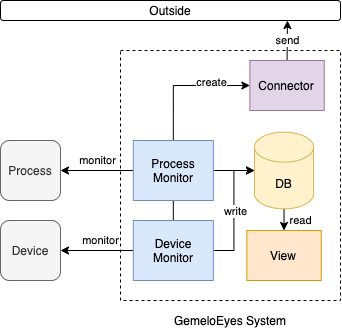

The diagram above was exported from draw.io. Its source (the exported page's mxGraphModel, read from the mxfile embedded in the PNG):
<mxGraphModel dx="788" dy="490" grid="1" gridSize="10" guides="1" tooltips="1" connect="1" arrows="1" fold="1" page="1" pageScale="1" pageWidth="827" pageHeight="1169" math="0" shadow="0">
  <root>
    <mxCell id="0" />
    <mxCell id="1" parent="0" />
    <mxCell id="0vB2KQrcFFdbFEnOzs6w-1" value="Process" style="whiteSpace=wrap;html=1;aspect=fixed;rounded=1;fillColor=#f5f5f5;strokeColor=#666666;fontColor=#333333;" parent="1" vertex="1">
      <mxGeometry x="160" y="270" width="60" height="60" as="geometry" />
    </mxCell>
    <mxCell id="0vB2KQrcFFdbFEnOzs6w-2" value="Device" style="whiteSpace=wrap;html=1;aspect=fixed;rounded=1;fillColor=#f5f5f5;strokeColor=#666666;fontColor=#333333;" parent="1" vertex="1">
      <mxGeometry x="160" y="350" width="60" height="60" as="geometry" />
    </mxCell>
    <mxCell id="0vB2KQrcFFdbFEnOzs6w-3" value="" style="rounded=0;whiteSpace=wrap;html=1;dashed=1;" parent="1" vertex="1">
      <mxGeometry x="280" y="180" width="220" height="250" as="geometry" />
    </mxCell>
    <mxCell id="0vB2KQrcFFdbFEnOzs6w-4" value="GemeloEyes System" style="text;html=1;strokeColor=none;fillColor=none;align=center;verticalAlign=middle;whiteSpace=wrap;rounded=0;dashed=1;" parent="1" vertex="1">
      <mxGeometry x="325" y="440" width="130" height="20" as="geometry" />
    </mxCell>
    <mxCell id="0vB2KQrcFFdbFEnOzs6w-69" value="read" style="edgeStyle=orthogonalEdgeStyle;rounded=0;orthogonalLoop=1;jettySize=auto;html=1;exitX=0.5;exitY=1;exitDx=0;exitDy=0;exitPerimeter=0;entryX=0.5;entryY=0;entryDx=0;entryDy=0;endArrow=classic;endFill=1;" parent="1" source="0vB2KQrcFFdbFEnOzs6w-5" target="0vB2KQrcFFdbFEnOzs6w-68" edge="1">
      <mxGeometry x="0.0771" y="16" relative="1" as="geometry">
        <mxPoint as="offset" />
      </mxGeometry>
    </mxCell>
    <mxCell id="0vB2KQrcFFdbFEnOzs6w-5" value="DB" style="shape=cylinder3;whiteSpace=wrap;html=1;boundedLbl=1;backgroundOutline=1;size=15;rounded=1;fillColor=#fff2cc;strokeColor=#d6b656;" parent="1" vertex="1">
      <mxGeometry x="414" y="261.67" width="59.07" height="76.66" as="geometry" />
    </mxCell>
    <mxCell id="0vB2KQrcFFdbFEnOzs6w-51" style="edgeStyle=orthogonalEdgeStyle;rounded=0;orthogonalLoop=1;jettySize=auto;html=1;exitX=0;exitY=0.5;exitDx=0;exitDy=0;entryX=1;entryY=0.5;entryDx=0;entryDy=0;" parent="1" source="0vB2KQrcFFdbFEnOzs6w-6" target="0vB2KQrcFFdbFEnOzs6w-1" edge="1">
      <mxGeometry relative="1" as="geometry" />
    </mxCell>
    <mxCell id="0vB2KQrcFFdbFEnOzs6w-70" value="monitor" style="edgeLabel;html=1;align=center;verticalAlign=middle;resizable=0;points=[];" parent="0vB2KQrcFFdbFEnOzs6w-51" vertex="1" connectable="0">
      <mxGeometry x="-0.0163" y="-1" relative="1" as="geometry">
        <mxPoint y="-9" as="offset" />
      </mxGeometry>
    </mxCell>
    <mxCell id="0vB2KQrcFFdbFEnOzs6w-60" style="edgeStyle=orthogonalEdgeStyle;rounded=0;orthogonalLoop=1;jettySize=auto;html=1;exitX=0.5;exitY=0;exitDx=0;exitDy=0;entryX=0;entryY=0.5;entryDx=0;entryDy=0;" parent="1" source="0vB2KQrcFFdbFEnOzs6w-6" target="0vB2KQrcFFdbFEnOzs6w-34" edge="1">
      <mxGeometry relative="1" as="geometry">
        <Array as="points">
          <mxPoint x="333" y="215" />
        </Array>
      </mxGeometry>
    </mxCell>
    <mxCell id="0vB2KQrcFFdbFEnOzs6w-67" value="create" style="edgeLabel;html=1;align=center;verticalAlign=middle;resizable=0;points=[];" parent="0vB2KQrcFFdbFEnOzs6w-60" vertex="1" connectable="0">
      <mxGeometry x="0.1927" y="3" relative="1" as="geometry">
        <mxPoint x="14" as="offset" />
      </mxGeometry>
    </mxCell>
    <mxCell id="0vB2KQrcFFdbFEnOzs6w-61" style="rounded=0;orthogonalLoop=1;jettySize=auto;html=1;exitX=0.5;exitY=1;exitDx=0;exitDy=0;entryX=0.5;entryY=0;entryDx=0;entryDy=0;endArrow=none;endFill=0;" parent="1" source="0vB2KQrcFFdbFEnOzs6w-6" target="0vB2KQrcFFdbFEnOzs6w-33" edge="1">
      <mxGeometry relative="1" as="geometry" />
    </mxCell>
    <mxCell id="0vB2KQrcFFdbFEnOzs6w-64" style="edgeStyle=orthogonalEdgeStyle;rounded=0;orthogonalLoop=1;jettySize=auto;html=1;exitX=1;exitY=0.5;exitDx=0;exitDy=0;entryX=0;entryY=0.5;entryDx=0;entryDy=0;entryPerimeter=0;endArrow=classic;endFill=1;" parent="1" source="0vB2KQrcFFdbFEnOzs6w-6" target="0vB2KQrcFFdbFEnOzs6w-5" edge="1">
      <mxGeometry relative="1" as="geometry" />
    </mxCell>
    <mxCell id="0vB2KQrcFFdbFEnOzs6w-6" value="Process Monitor" style="rounded=0;whiteSpace=wrap;html=1;fillColor=#dae8fc;strokeColor=#6c8ebf;" parent="1" vertex="1">
      <mxGeometry x="292.81" y="270" width="80" height="60" as="geometry" />
    </mxCell>
    <mxCell id="0vB2KQrcFFdbFEnOzs6w-50" style="edgeStyle=orthogonalEdgeStyle;rounded=0;orthogonalLoop=1;jettySize=auto;html=1;exitX=0;exitY=0.5;exitDx=0;exitDy=0;entryX=1;entryY=0.5;entryDx=0;entryDy=0;" parent="1" source="0vB2KQrcFFdbFEnOzs6w-33" target="0vB2KQrcFFdbFEnOzs6w-2" edge="1">
      <mxGeometry relative="1" as="geometry" />
    </mxCell>
    <mxCell id="-CaOVbx8LqsDH5l4CzA4-4" value="monitor" style="edgeLabel;html=1;align=center;verticalAlign=middle;resizable=0;points=[];" vertex="1" connectable="0" parent="0vB2KQrcFFdbFEnOzs6w-50">
      <mxGeometry x="-0.1766" y="1" relative="1" as="geometry">
        <mxPoint x="-3" y="-11" as="offset" />
      </mxGeometry>
    </mxCell>
    <mxCell id="0vB2KQrcFFdbFEnOzs6w-63" style="edgeStyle=orthogonalEdgeStyle;rounded=0;orthogonalLoop=1;jettySize=auto;html=1;exitX=1;exitY=0.5;exitDx=0;exitDy=0;endArrow=classic;endFill=1;entryX=0;entryY=0.5;entryDx=0;entryDy=0;entryPerimeter=0;" parent="1" source="0vB2KQrcFFdbFEnOzs6w-33" target="0vB2KQrcFFdbFEnOzs6w-5" edge="1">
      <mxGeometry relative="1" as="geometry" />
    </mxCell>
    <mxCell id="-CaOVbx8LqsDH5l4CzA4-1" value="write" style="edgeLabel;html=1;align=center;verticalAlign=middle;resizable=0;points=[];" vertex="1" connectable="0" parent="0vB2KQrcFFdbFEnOzs6w-63">
      <mxGeometry x="-0.0136" y="-1" relative="1" as="geometry">
        <mxPoint as="offset" />
      </mxGeometry>
    </mxCell>
    <mxCell id="0vB2KQrcFFdbFEnOzs6w-33" value="Device&lt;br&gt;Monitor" style="rounded=0;whiteSpace=wrap;html=1;fillColor=#dae8fc;strokeColor=#6c8ebf;" parent="1" vertex="1">
      <mxGeometry x="292.81" y="350" width="80" height="60" as="geometry" />
    </mxCell>
    <mxCell id="-CaOVbx8LqsDH5l4CzA4-2" value="send" style="rounded=0;orthogonalLoop=1;jettySize=auto;html=1;exitX=0.5;exitY=0;exitDx=0;exitDy=0;entryX=0.844;entryY=1;entryDx=0;entryDy=0;entryPerimeter=0;endArrow=classic;endFill=1;" edge="1" parent="1" source="0vB2KQrcFFdbFEnOzs6w-34" target="0vB2KQrcFFdbFEnOzs6w-75">
      <mxGeometry relative="1" as="geometry" />
    </mxCell>
    <mxCell id="0vB2KQrcFFdbFEnOzs6w-34" value="Connector" style="rounded=0;whiteSpace=wrap;html=1;fillColor=#e1d5e7;strokeColor=#9673a6;" parent="1" vertex="1">
      <mxGeometry x="409.38" y="190" width="74.37" height="50" as="geometry" />
    </mxCell>
    <mxCell id="0vB2KQrcFFdbFEnOzs6w-68" value="View" style="rounded=0;whiteSpace=wrap;html=1;fillColor=#ffe6cc;strokeColor=#d79b00;" parent="1" vertex="1">
      <mxGeometry x="406.35" y="360" width="74.37" height="50" as="geometry" />
    </mxCell>
    <mxCell id="0vB2KQrcFFdbFEnOzs6w-75" value="Outside" style="rounded=1;whiteSpace=wrap;html=1;" parent="1" vertex="1">
      <mxGeometry x="160" y="130" width="340" height="20" as="geometry" />
    </mxCell>
  </root>
</mxGraphModel>